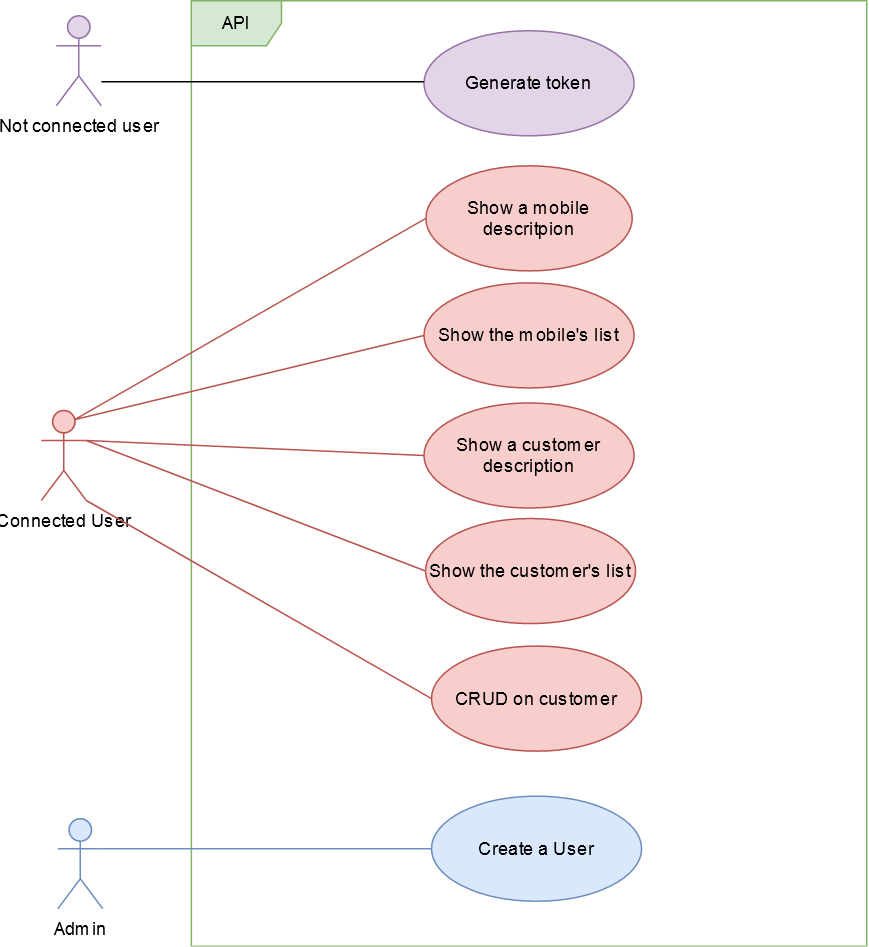

The diagram above was exported from draw.io. Its source (the exported page's mxGraphModel, read from the mxfile embedded in the PNG):
<mxGraphModel dx="1290" dy="673" grid="1" gridSize="10" guides="1" tooltips="1" connect="1" arrows="1" fold="1" page="1" pageScale="1" pageWidth="827" pageHeight="1169" math="0" shadow="0">
  <root>
    <mxCell id="0" />
    <mxCell id="1" parent="0" />
    <mxCell id="JW1T3MDTtyk0r890iQsx-1" value="API" style="shape=umlFrame;whiteSpace=wrap;html=1;fillColor=#d5e8d4;strokeColor=#82b366;" vertex="1" parent="1">
      <mxGeometry x="350" y="180" width="450" height="630" as="geometry" />
    </mxCell>
    <mxCell id="JW1T3MDTtyk0r890iQsx-2" value="Connected User" style="shape=umlActor;verticalLabelPosition=bottom;verticalAlign=top;html=1;fillColor=#f8cecc;strokeColor=#b85450;" vertex="1" parent="1">
      <mxGeometry x="250" y="453" width="30" height="60" as="geometry" />
    </mxCell>
    <mxCell id="JW1T3MDTtyk0r890iQsx-3" value="Generate token" style="ellipse;whiteSpace=wrap;html=1;fillColor=#e1d5e7;strokeColor=#9673a6;" vertex="1" parent="1">
      <mxGeometry x="505" y="200" width="140" height="70" as="geometry" />
    </mxCell>
    <mxCell id="JW1T3MDTtyk0r890iQsx-4" value="Not connected user" style="shape=umlActor;verticalLabelPosition=bottom;verticalAlign=top;html=1;fillColor=#e1d5e7;strokeColor=#9673a6;" vertex="1" parent="1">
      <mxGeometry x="260" y="190" width="30" height="60" as="geometry" />
    </mxCell>
    <mxCell id="JW1T3MDTtyk0r890iQsx-5" value="" style="line;strokeWidth=1;fillColor=none;align=left;verticalAlign=middle;spacingTop=-1;spacingLeft=3;spacingRight=3;rotatable=0;labelPosition=right;points=[];portConstraint=eastwest;" vertex="1" parent="1">
      <mxGeometry x="290" y="230" width="215" height="8" as="geometry" />
    </mxCell>
    <mxCell id="JW1T3MDTtyk0r890iQsx-7" value="Show a mobile descritpion" style="ellipse;whiteSpace=wrap;html=1;fillColor=#f8cecc;strokeColor=#b85450;" vertex="1" parent="1">
      <mxGeometry x="506.25" y="290" width="137.5" height="70" as="geometry" />
    </mxCell>
    <mxCell id="JW1T3MDTtyk0r890iQsx-8" value="Show the mobile's list" style="ellipse;whiteSpace=wrap;html=1;fillColor=#f8cecc;strokeColor=#b85450;" vertex="1" parent="1">
      <mxGeometry x="505" y="368" width="140" height="70" as="geometry" />
    </mxCell>
    <mxCell id="JW1T3MDTtyk0r890iQsx-9" value="Show a customer description" style="ellipse;whiteSpace=wrap;html=1;fillColor=#f8cecc;strokeColor=#b85450;" vertex="1" parent="1">
      <mxGeometry x="505" y="448" width="140" height="70" as="geometry" />
    </mxCell>
    <mxCell id="JW1T3MDTtyk0r890iQsx-10" value="Show the customer's list" style="ellipse;whiteSpace=wrap;html=1;fillColor=#f8cecc;strokeColor=#b85450;" vertex="1" parent="1">
      <mxGeometry x="506" y="525" width="140" height="70" as="geometry" />
    </mxCell>
    <mxCell id="JW1T3MDTtyk0r890iQsx-11" value="CRUD on customer" style="ellipse;whiteSpace=wrap;html=1;fillColor=#f8cecc;strokeColor=#b85450;" vertex="1" parent="1">
      <mxGeometry x="510" y="610" width="140" height="70" as="geometry" />
    </mxCell>
    <mxCell id="JW1T3MDTtyk0r890iQsx-14" value="" style="endArrow=none;html=1;exitX=0.75;exitY=0.1;exitDx=0;exitDy=0;exitPerimeter=0;fillColor=#f8cecc;strokeColor=#b85450;entryX=0;entryY=0.5;entryDx=0;entryDy=0;" edge="1" parent="1" source="JW1T3MDTtyk0r890iQsx-2" target="JW1T3MDTtyk0r890iQsx-7">
      <mxGeometry width="50" height="50" relative="1" as="geometry">
        <mxPoint x="80" y="230" as="sourcePoint" />
        <mxPoint x="315.15516246373704" y="136.7488148850698" as="targetPoint" />
      </mxGeometry>
    </mxCell>
    <mxCell id="JW1T3MDTtyk0r890iQsx-15" value="" style="endArrow=none;html=1;exitX=0.75;exitY=0.1;exitDx=0;exitDy=0;exitPerimeter=0;fillColor=#f8cecc;strokeColor=#b85450;entryX=0;entryY=0.5;entryDx=0;entryDy=0;" edge="1" parent="1" target="JW1T3MDTtyk0r890iQsx-8">
      <mxGeometry width="50" height="50" relative="1" as="geometry">
        <mxPoint x="272.5" y="459.0000000000002" as="sourcePoint" />
        <mxPoint x="506.25" y="325" as="targetPoint" />
      </mxGeometry>
    </mxCell>
    <mxCell id="JW1T3MDTtyk0r890iQsx-16" value="" style="endArrow=none;html=1;exitX=1;exitY=0.3333333333333333;exitDx=0;exitDy=0;exitPerimeter=0;fillColor=#f8cecc;strokeColor=#b85450;entryX=0;entryY=0.5;entryDx=0;entryDy=0;" edge="1" parent="1" source="JW1T3MDTtyk0r890iQsx-2" target="JW1T3MDTtyk0r890iQsx-9">
      <mxGeometry width="50" height="50" relative="1" as="geometry">
        <mxPoint x="272.5" y="459.0000000000002" as="sourcePoint" />
        <mxPoint x="505" y="403" as="targetPoint" />
      </mxGeometry>
    </mxCell>
    <mxCell id="JW1T3MDTtyk0r890iQsx-17" value="" style="endArrow=none;html=1;exitX=1;exitY=0.3333333333333333;exitDx=0;exitDy=0;exitPerimeter=0;fillColor=#f8cecc;strokeColor=#b85450;entryX=0;entryY=0.5;entryDx=0;entryDy=0;" edge="1" parent="1" target="JW1T3MDTtyk0r890iQsx-10">
      <mxGeometry width="50" height="50" relative="1" as="geometry">
        <mxPoint x="280" y="473" as="sourcePoint" />
        <mxPoint x="505" y="483" as="targetPoint" />
      </mxGeometry>
    </mxCell>
    <mxCell id="JW1T3MDTtyk0r890iQsx-18" value="" style="endArrow=none;html=1;exitX=1;exitY=1;exitDx=0;exitDy=0;exitPerimeter=0;fillColor=#f8cecc;strokeColor=#b85450;entryX=0;entryY=0.5;entryDx=0;entryDy=0;" edge="1" parent="1" source="JW1T3MDTtyk0r890iQsx-2" target="JW1T3MDTtyk0r890iQsx-11">
      <mxGeometry width="50" height="50" relative="1" as="geometry">
        <mxPoint x="280" y="473" as="sourcePoint" />
        <mxPoint x="505.9999999999968" y="560" as="targetPoint" />
      </mxGeometry>
    </mxCell>
    <mxCell id="JW1T3MDTtyk0r890iQsx-19" value="Admin" style="shape=umlActor;verticalLabelPosition=bottom;verticalAlign=top;html=1;fillColor=#dae8fc;strokeColor=#6c8ebf;" vertex="1" parent="1">
      <mxGeometry x="261" y="725" width="30" height="60" as="geometry" />
    </mxCell>
    <mxCell id="JW1T3MDTtyk0r890iQsx-21" value="Create a User" style="ellipse;whiteSpace=wrap;html=1;fillColor=#dae8fc;strokeColor=#6c8ebf;" vertex="1" parent="1">
      <mxGeometry x="510" y="710" width="140" height="70" as="geometry" />
    </mxCell>
    <mxCell id="JW1T3MDTtyk0r890iQsx-22" value="" style="endArrow=none;html=1;exitX=1;exitY=0.3333333333333333;exitDx=0;exitDy=0;exitPerimeter=0;fillColor=#dae8fc;strokeColor=#6c8ebf;entryX=0;entryY=0.5;entryDx=0;entryDy=0;" edge="1" parent="1" source="JW1T3MDTtyk0r890iQsx-19" target="JW1T3MDTtyk0r890iQsx-21">
      <mxGeometry width="50" height="50" relative="1" as="geometry">
        <mxPoint x="280" y="468" as="sourcePoint" />
        <mxPoint x="510" y="600" as="targetPoint" />
      </mxGeometry>
    </mxCell>
  </root>
</mxGraphModel>